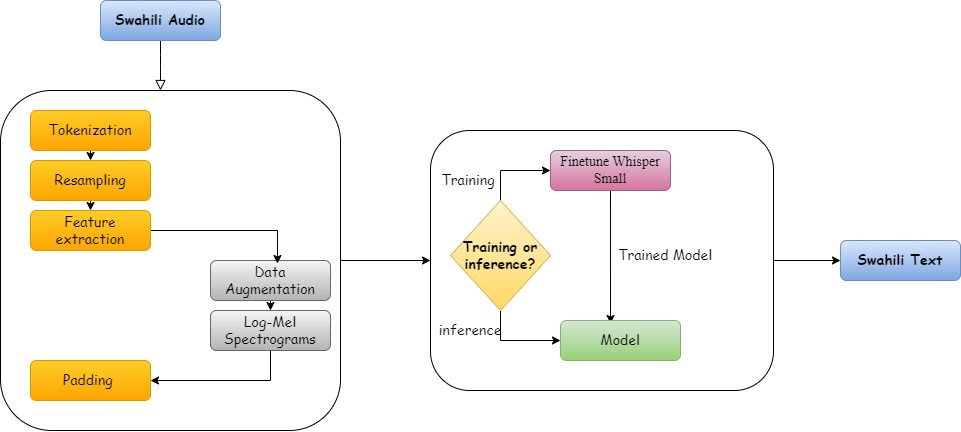

The diagram above was exported from draw.io. Its source (the exported page's mxGraphModel, read from the mxfile embedded in the PNG):
<mxGraphModel dx="1515" dy="757" grid="1" gridSize="10" guides="1" tooltips="1" connect="1" arrows="1" fold="1" page="1" pageScale="1" pageWidth="827" pageHeight="1169" math="0" shadow="0">
  <root>
    <mxCell id="WIyWlLk6GJQsqaUBKTNV-0" />
    <mxCell id="WIyWlLk6GJQsqaUBKTNV-1" parent="WIyWlLk6GJQsqaUBKTNV-0" />
    <mxCell id="WIyWlLk6GJQsqaUBKTNV-2" value="" style="rounded=1;html=1;jettySize=auto;orthogonalLoop=1;fontSize=11;endArrow=block;endFill=0;endSize=8;strokeWidth=1;shadow=0;labelBackgroundColor=none;edgeStyle=orthogonalEdgeStyle;" parent="WIyWlLk6GJQsqaUBKTNV-1" source="WIyWlLk6GJQsqaUBKTNV-3" edge="1">
      <mxGeometry relative="1" as="geometry">
        <mxPoint x="220" y="170" as="targetPoint" />
      </mxGeometry>
    </mxCell>
    <mxCell id="WIyWlLk6GJQsqaUBKTNV-3" value="&lt;font style=&quot;font-size: 14px;&quot; face=&quot;Comic Sans MS&quot;&gt;&lt;b&gt;Swahili Audio&lt;/b&gt;&lt;/font&gt;" style="rounded=1;whiteSpace=wrap;html=1;fontSize=12;glass=0;strokeWidth=1;shadow=0;fillColor=#dae8fc;gradientColor=#7ea6e0;strokeColor=#6c8ebf;" parent="WIyWlLk6GJQsqaUBKTNV-1" vertex="1">
      <mxGeometry x="160" y="80" width="120" height="40" as="geometry" />
    </mxCell>
    <mxCell id="hH-6nw-04zp8NtW5V48a-20" style="edgeStyle=orthogonalEdgeStyle;rounded=0;orthogonalLoop=1;jettySize=auto;html=1;exitX=1;exitY=0.5;exitDx=0;exitDy=0;entryX=0;entryY=0.5;entryDx=0;entryDy=0;" parent="WIyWlLk6GJQsqaUBKTNV-1" source="hH-6nw-04zp8NtW5V48a-0" target="hH-6nw-04zp8NtW5V48a-12" edge="1">
      <mxGeometry relative="1" as="geometry" />
    </mxCell>
    <mxCell id="hH-6nw-04zp8NtW5V48a-0" value="" style="whiteSpace=wrap;html=1;aspect=fixed;rounded=1;" parent="WIyWlLk6GJQsqaUBKTNV-1" vertex="1">
      <mxGeometry x="60" y="170" width="340" height="340" as="geometry" />
    </mxCell>
    <mxCell id="hH-6nw-04zp8NtW5V48a-15" style="edgeStyle=orthogonalEdgeStyle;rounded=0;orthogonalLoop=1;jettySize=auto;html=1;exitX=0.5;exitY=1;exitDx=0;exitDy=0;entryX=0.5;entryY=0;entryDx=0;entryDy=0;" parent="WIyWlLk6GJQsqaUBKTNV-1" source="hH-6nw-04zp8NtW5V48a-3" target="hH-6nw-04zp8NtW5V48a-4" edge="1">
      <mxGeometry relative="1" as="geometry" />
    </mxCell>
    <mxCell id="hH-6nw-04zp8NtW5V48a-3" value="&lt;font style=&quot;font-size: 14px;&quot; face=&quot;Comic Sans MS&quot;&gt;Tokenization&lt;/font&gt;" style="rounded=1;whiteSpace=wrap;html=1;fontSize=12;glass=0;strokeWidth=1;shadow=0;fillColor=#ffcd28;gradientColor=#ffa500;strokeColor=#d79b00;" parent="WIyWlLk6GJQsqaUBKTNV-1" vertex="1">
      <mxGeometry x="90" y="190" width="120" height="40" as="geometry" />
    </mxCell>
    <mxCell id="hH-6nw-04zp8NtW5V48a-16" style="edgeStyle=orthogonalEdgeStyle;rounded=0;orthogonalLoop=1;jettySize=auto;html=1;exitX=0.5;exitY=1;exitDx=0;exitDy=0;entryX=0.5;entryY=0;entryDx=0;entryDy=0;" parent="WIyWlLk6GJQsqaUBKTNV-1" source="hH-6nw-04zp8NtW5V48a-4" target="hH-6nw-04zp8NtW5V48a-8" edge="1">
      <mxGeometry relative="1" as="geometry" />
    </mxCell>
    <mxCell id="hH-6nw-04zp8NtW5V48a-4" value="&lt;font style=&quot;font-size: 14px;&quot; face=&quot;Comic Sans MS&quot;&gt;Resampling&lt;/font&gt;" style="rounded=1;whiteSpace=wrap;html=1;fontSize=12;glass=0;strokeWidth=1;shadow=0;fillColor=#ffcd28;gradientColor=#ffa500;strokeColor=#d79b00;" parent="WIyWlLk6GJQsqaUBKTNV-1" vertex="1">
      <mxGeometry x="90" y="240" width="120" height="40" as="geometry" />
    </mxCell>
    <mxCell id="hH-6nw-04zp8NtW5V48a-18" style="edgeStyle=orthogonalEdgeStyle;rounded=0;orthogonalLoop=1;jettySize=auto;html=1;exitX=0.5;exitY=1;exitDx=0;exitDy=0;entryX=0.5;entryY=0;entryDx=0;entryDy=0;" parent="WIyWlLk6GJQsqaUBKTNV-1" source="hH-6nw-04zp8NtW5V48a-5" target="hH-6nw-04zp8NtW5V48a-9" edge="1">
      <mxGeometry relative="1" as="geometry" />
    </mxCell>
    <mxCell id="hH-6nw-04zp8NtW5V48a-5" value="&lt;font style=&quot;font-size: 14px;&quot; face=&quot;Comic Sans MS&quot;&gt;Data Augmentation&lt;/font&gt;" style="rounded=1;whiteSpace=wrap;html=1;fontSize=12;glass=0;strokeWidth=1;shadow=0;fillColor=#f5f5f5;gradientColor=#b3b3b3;strokeColor=#666666;" parent="WIyWlLk6GJQsqaUBKTNV-1" vertex="1">
      <mxGeometry x="270" y="340" width="120" height="40" as="geometry" />
    </mxCell>
    <mxCell id="hH-6nw-04zp8NtW5V48a-7" value="&lt;font style=&quot;font-size: 14px;&quot; face=&quot;Comic Sans MS&quot;&gt;Padding&amp;nbsp;&lt;/font&gt;" style="rounded=1;whiteSpace=wrap;html=1;fontSize=12;glass=0;strokeWidth=1;shadow=0;fillColor=#ffcd28;gradientColor=#ffa500;strokeColor=#d79b00;" parent="WIyWlLk6GJQsqaUBKTNV-1" vertex="1">
      <mxGeometry x="90" y="440" width="120" height="40" as="geometry" />
    </mxCell>
    <mxCell id="hH-6nw-04zp8NtW5V48a-17" style="edgeStyle=orthogonalEdgeStyle;rounded=0;orthogonalLoop=1;jettySize=auto;html=1;exitX=1;exitY=0.5;exitDx=0;exitDy=0;entryX=0.558;entryY=0.075;entryDx=0;entryDy=0;entryPerimeter=0;" parent="WIyWlLk6GJQsqaUBKTNV-1" source="hH-6nw-04zp8NtW5V48a-8" target="hH-6nw-04zp8NtW5V48a-5" edge="1">
      <mxGeometry relative="1" as="geometry" />
    </mxCell>
    <mxCell id="hH-6nw-04zp8NtW5V48a-8" value="&lt;font style=&quot;font-size: 14px;&quot; face=&quot;Comic Sans MS&quot;&gt;Feature extraction&lt;/font&gt;" style="rounded=1;whiteSpace=wrap;html=1;fontSize=12;glass=0;strokeWidth=1;shadow=0;fillColor=#ffcd28;gradientColor=#ffa500;strokeColor=#d79b00;" parent="WIyWlLk6GJQsqaUBKTNV-1" vertex="1">
      <mxGeometry x="90" y="290" width="120" height="40" as="geometry" />
    </mxCell>
    <mxCell id="hH-6nw-04zp8NtW5V48a-19" style="edgeStyle=orthogonalEdgeStyle;rounded=0;orthogonalLoop=1;jettySize=auto;html=1;exitX=0.5;exitY=1;exitDx=0;exitDy=0;entryX=1;entryY=0.5;entryDx=0;entryDy=0;" parent="WIyWlLk6GJQsqaUBKTNV-1" source="hH-6nw-04zp8NtW5V48a-9" target="hH-6nw-04zp8NtW5V48a-7" edge="1">
      <mxGeometry relative="1" as="geometry" />
    </mxCell>
    <mxCell id="hH-6nw-04zp8NtW5V48a-9" value="&lt;font style=&quot;font-size: 14px;&quot; face=&quot;Comic Sans MS&quot;&gt;Log-Mel Spectrograms&lt;/font&gt;" style="rounded=1;whiteSpace=wrap;html=1;fontSize=12;glass=0;strokeWidth=1;shadow=0;fillColor=#f5f5f5;gradientColor=#b3b3b3;strokeColor=#666666;" parent="WIyWlLk6GJQsqaUBKTNV-1" vertex="1">
      <mxGeometry x="270" y="390" width="120" height="40" as="geometry" />
    </mxCell>
    <mxCell id="hH-6nw-04zp8NtW5V48a-32" style="edgeStyle=orthogonalEdgeStyle;rounded=0;orthogonalLoop=1;jettySize=auto;html=1;exitX=1;exitY=0.5;exitDx=0;exitDy=0;entryX=0;entryY=0.5;entryDx=0;entryDy=0;" parent="WIyWlLk6GJQsqaUBKTNV-1" source="hH-6nw-04zp8NtW5V48a-12" target="hH-6nw-04zp8NtW5V48a-30" edge="1">
      <mxGeometry relative="1" as="geometry" />
    </mxCell>
    <mxCell id="hH-6nw-04zp8NtW5V48a-12" value="" style="rounded=1;whiteSpace=wrap;html=1;" parent="WIyWlLk6GJQsqaUBKTNV-1" vertex="1">
      <mxGeometry x="490" y="210" width="343" height="260" as="geometry" />
    </mxCell>
    <mxCell id="hH-6nw-04zp8NtW5V48a-28" style="edgeStyle=orthogonalEdgeStyle;rounded=0;orthogonalLoop=1;jettySize=auto;html=1;exitX=0.5;exitY=1;exitDx=0;exitDy=0;entryX=0.417;entryY=0.075;entryDx=0;entryDy=0;entryPerimeter=0;" parent="WIyWlLk6GJQsqaUBKTNV-1" source="hH-6nw-04zp8NtW5V48a-14" target="hH-6nw-04zp8NtW5V48a-23" edge="1">
      <mxGeometry relative="1" as="geometry" />
    </mxCell>
    <mxCell id="hH-6nw-04zp8NtW5V48a-14" value="&lt;font style=&quot;font-size: 14px;&quot; face=&quot;Times New Roman&quot;&gt;Finetune Whisper Small&lt;/font&gt;" style="rounded=1;whiteSpace=wrap;html=1;fontSize=12;glass=0;strokeWidth=1;shadow=0;fillColor=#e6d0de;gradientColor=#d5739d;strokeColor=#996185;" parent="WIyWlLk6GJQsqaUBKTNV-1" vertex="1">
      <mxGeometry x="610" y="230" width="120" height="40" as="geometry" />
    </mxCell>
    <mxCell id="hH-6nw-04zp8NtW5V48a-24" style="edgeStyle=orthogonalEdgeStyle;rounded=0;orthogonalLoop=1;jettySize=auto;html=1;exitX=0.5;exitY=0;exitDx=0;exitDy=0;entryX=0;entryY=0.5;entryDx=0;entryDy=0;" parent="WIyWlLk6GJQsqaUBKTNV-1" source="hH-6nw-04zp8NtW5V48a-22" target="hH-6nw-04zp8NtW5V48a-14" edge="1">
      <mxGeometry relative="1" as="geometry" />
    </mxCell>
    <mxCell id="hH-6nw-04zp8NtW5V48a-25" style="edgeStyle=orthogonalEdgeStyle;rounded=0;orthogonalLoop=1;jettySize=auto;html=1;exitX=0.5;exitY=1;exitDx=0;exitDy=0;entryX=0;entryY=0.5;entryDx=0;entryDy=0;" parent="WIyWlLk6GJQsqaUBKTNV-1" source="hH-6nw-04zp8NtW5V48a-22" target="hH-6nw-04zp8NtW5V48a-23" edge="1">
      <mxGeometry relative="1" as="geometry" />
    </mxCell>
    <mxCell id="hH-6nw-04zp8NtW5V48a-22" value="&lt;font style=&quot;font-size: 14px;&quot; face=&quot;Comic Sans MS&quot;&gt;&lt;b&gt;Training or&lt;br&gt;inference?&lt;/b&gt;&lt;/font&gt;" style="rhombus;whiteSpace=wrap;html=1;fillColor=#fff2cc;gradientColor=#ffd966;strokeColor=#d6b656;" parent="WIyWlLk6GJQsqaUBKTNV-1" vertex="1">
      <mxGeometry x="510" y="280" width="100" height="110" as="geometry" />
    </mxCell>
    <mxCell id="hH-6nw-04zp8NtW5V48a-23" value="&lt;font style=&quot;font-size: 14px;&quot; face=&quot;Comic Sans MS&quot;&gt;Model&lt;/font&gt;" style="rounded=1;whiteSpace=wrap;html=1;fontSize=12;glass=0;strokeWidth=1;shadow=0;fillColor=#d5e8d4;gradientColor=#97d077;strokeColor=#82b366;" parent="WIyWlLk6GJQsqaUBKTNV-1" vertex="1">
      <mxGeometry x="620" y="400" width="120" height="40" as="geometry" />
    </mxCell>
    <mxCell id="hH-6nw-04zp8NtW5V48a-26" value="&lt;font style=&quot;font-size: 14px;&quot; face=&quot;Comic Sans MS&quot;&gt;Training&amp;nbsp;&lt;/font&gt;" style="text;html=1;strokeColor=none;fillColor=none;align=center;verticalAlign=middle;whiteSpace=wrap;rounded=0;" parent="WIyWlLk6GJQsqaUBKTNV-1" vertex="1">
      <mxGeometry x="500" y="250" width="60" height="20" as="geometry" />
    </mxCell>
    <mxCell id="hH-6nw-04zp8NtW5V48a-27" value="&lt;font style=&quot;font-size: 14px;&quot; face=&quot;Comic Sans MS&quot;&gt;inference&lt;/font&gt;" style="text;html=1;strokeColor=none;fillColor=none;align=center;verticalAlign=middle;whiteSpace=wrap;rounded=0;" parent="WIyWlLk6GJQsqaUBKTNV-1" vertex="1">
      <mxGeometry x="500" y="400" width="60" height="20" as="geometry" />
    </mxCell>
    <mxCell id="hH-6nw-04zp8NtW5V48a-29" value="&lt;font style=&quot;font-size: 14px;&quot; face=&quot;Comic Sans MS&quot;&gt;Trained Model&lt;/font&gt;" style="text;html=1;strokeColor=none;fillColor=none;align=center;verticalAlign=middle;whiteSpace=wrap;rounded=0;" parent="WIyWlLk6GJQsqaUBKTNV-1" vertex="1">
      <mxGeometry x="670" y="320" width="110" height="30" as="geometry" />
    </mxCell>
    <mxCell id="hH-6nw-04zp8NtW5V48a-30" value="&lt;font style=&quot;font-size: 14px;&quot; face=&quot;Comic Sans MS&quot;&gt;&lt;b&gt;Swahili Text&lt;/b&gt;&lt;/font&gt;" style="rounded=1;whiteSpace=wrap;html=1;fontSize=12;glass=0;strokeWidth=1;shadow=0;fillColor=#dae8fc;gradientColor=#7ea6e0;strokeColor=#6c8ebf;" parent="WIyWlLk6GJQsqaUBKTNV-1" vertex="1">
      <mxGeometry x="900" y="320" width="120" height="40" as="geometry" />
    </mxCell>
  </root>
</mxGraphModel>